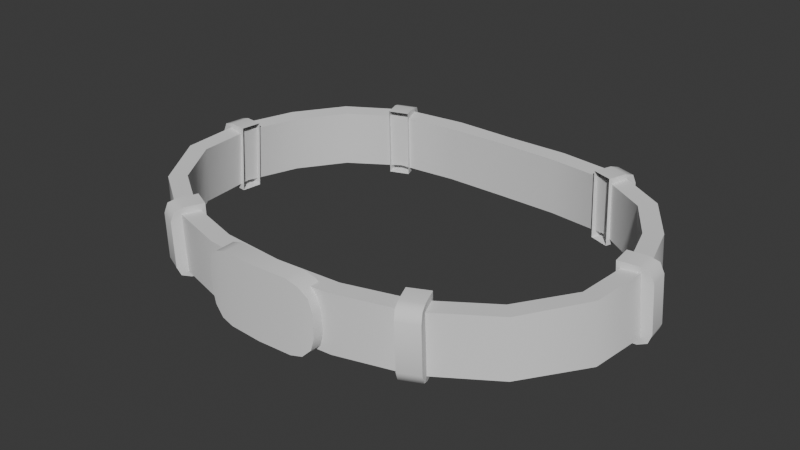 # Source: Attire_Accessory_Pants_BeltBuckle.blend  (saved by Blender 4.3.34; exported with 4.5.12 LTS)
import bpy
from mathutils import Matrix  # noqa: F401  (used for matrix-valued properties, if any)

bpy.ops.wm.read_factory_settings(use_empty=True)
scene = bpy.context.scene
scene.name = 'Scene'

# ---- world
world_world = bpy.data.worlds.new('World'); scene.world = world_world
world_world.use_nodes = True; world_world.node_tree.nodes.clear()
_N = world_world.node_tree.nodes; _L = world_world.node_tree.links
n0 = _N.new('ShaderNodeOutputWorld'); n0.name = 'World Output'; n0.location = (300, 300)
n1 = _N.new('ShaderNodeBackground'); n1.name = 'Background'; n1.location = (10, 300)
n1.inputs[0].default_value = (0.05088, 0.05088, 0.05088, 1.0)
_L.new(n1.outputs[0], n0.inputs[0])
n0.is_active_output = True
world_world.color = (0.05088, 0.05088, 0.05088)
world_world.use_sun_shadow = False
world_world.sun_shadow_jitter_overblur = 0.0

# ---- meshes
me_attire_accessory_pants_beltbuckle = bpy.data.meshes.new('Attire_Accessory_Pants_BeltBuckle')
me_attire_accessory_pants_beltbuckle.from_pydata([(0.0, -0.1218, 0.9683), (0.1577, 0.05038, 0.9679), (0.0476, 0.1148, 0.968), (0.09581, 0.11, 0.9679), (0.1717, 0.009037, 0.9678), (0.1394, -0.07666, 0.9681), (0.09632, -0.1045, 0.9683), (0.04812, -0.118, 0.9683), (0.1339, 0.08495, 0.968), (0.1671, -0.03751, 0.9679), (0.0, 0.1149, 0.9681), (0.164, -0.03731, 1.012), (0.1674, 0.009571, 1.012), (0.04805, -0.1201, 1.012), (0.09576, -0.1062, 1.012), (0.1324, 0.08448, 1.012), (0.1545, 0.05068, 1.012), (0.0, -0.1235, 1.012), (0.1382, -0.07751, 1.012), (0.09481, 0.1073, 1.012), (0.0, 0.114, 1.012), (0.04713, 0.1128, 1.012), (0.1799, -0.04198, 0.9688), (0.1852, 0.01054, 0.969), (0.04998, -0.1315, 0.9677), (0.1013, -0.1171, 0.9679), (0.1434, 0.09468, 0.9686), (0.1699, 0.05628, 0.9688), (0.0, -0.1354, 0.9677), (0.1489, -0.08646, 0.9683), (0.1003, 0.1228, 0.9687), (0.0, 0.1285, 0.9684), (0.04822, 0.1284, 0.9686), (0.0, 0.1276, 1.012), (0.1808, 0.01116, 1.013), (0.1667, 0.05668, 1.013), (0.1007, -0.1189, 1.012), (0.1476, -0.08741, 1.012), (0.1768, -0.04187, 1.013), (0.0499, -0.1336, 1.012), (0.1419, 0.09425, 1.013), (0.0, -0.1371, 1.012), (0.09929, 0.1201, 1.013), (0.04774, 0.1264, 1.013), (0.08668, 0.108, 0.9633), (0.1017, 0.1027, 0.9633), (0.1661, 0.01642, 0.9632), (0.1679, 0.0005837, 0.9632), (0.1019, -0.09732, 0.9635), (0.08728, -0.1039, 0.9635), (0.1638, 0.0003868, 1.017), (0.162, 0.0163, 1.017), (0.08673, -0.1058, 1.017), (0.1013, -0.09893, 1.017), (0.1008, 0.1002, 1.017), (0.0857, 0.1054, 1.017), (0.1827, 0.002237, 0.9633), (0.1916, 0.003307, 0.9732), (0.1893, 0.003002, 0.9663), (0.1898, 0.01917, 0.9732), (0.1809, 0.01808, 0.9633), (0.1875, 0.01885, 0.9663), (0.09309, -0.1177, 0.9635), (0.09679, -0.127, 0.9732), (0.09576, -0.1242, 0.9663), (0.1114, -0.1204, 0.9732), (0.1077, -0.1111, 0.9635), (0.1104, -0.1175, 0.9663), (0.1066, 0.1168, 0.9634), (0.1097, 0.1255, 0.9732), (0.1088, 0.1232, 0.9663), (0.09467, 0.1309, 0.9732), (0.09162, 0.1221, 0.9634), (0.09385, 0.1285, 0.9663), (0.1767, 0.01801, 1.017), (0.1872, 0.01914, 1.008), (0.1838, 0.01881, 1.015), (0.189, 0.003238, 1.008), (0.1785, 0.002091, 1.017), (0.1856, 0.002894, 1.015), (0.107, -0.1127, 1.017), (0.111, -0.1214, 1.008), (0.1098, -0.119, 1.015), (0.0964, -0.1282, 1.008), (0.0925, -0.1195, 1.017), (0.09521, -0.1258, 1.015), (0.09064, 0.1195, 1.017), (0.09405, 0.1292, 1.008), (0.09298, 0.1262, 1.015), (0.1091, 0.124, 1.008), (0.1057, 0.1143, 1.017), (0.1081, 0.121, 1.015), (0.0, -0.129, 0.9625), (0.0, -0.13, 1.017), (0.0, -0.1436, 0.9626), (0.0, -0.1446, 1.017), (0.02592, -0.1422, 0.9626), (0.04439, -0.1401, 0.981), (0.03516, -0.1414, 0.965), (0.04192, -0.1404, 0.9718), (0.04439, -0.1405, 0.9984), (0.02592, -0.1432, 1.017), (0.04192, -0.1411, 1.008), (0.03516, -0.1424, 1.014), (0.04494, -0.1255, 0.9809), (0.02647, -0.1275, 0.9625), (0.04247, -0.1258, 0.9717), (0.0357, -0.1268, 0.9649), (0.02647, -0.1286, 1.017), (0.04494, -0.1258, 0.9983), (0.0357, -0.1277, 1.014), (0.04247, -0.1265, 1.007)], [], [(8, 15, 19, 3), (4, 12, 16, 1), (6, 14, 18, 5), (5, 18, 11, 9), (2, 21, 20, 10), (3, 19, 21, 2), (9, 11, 12, 4), (7, 13, 14, 6), (1, 16, 15, 8), (0, 17, 13, 7), (26, 30, 42, 40), (23, 27, 35, 34), (25, 29, 37, 36), (29, 22, 38, 37), (32, 31, 33, 43), (30, 32, 43, 42), (22, 23, 34, 38), (24, 25, 36, 39), (27, 26, 40, 35), (28, 24, 39, 41), (3, 2, 32, 30), (19, 15, 40, 42), (5, 9, 22, 29), (20, 21, 43, 33), (4, 1, 27, 23), (21, 19, 42, 43), (11, 18, 37, 38), (16, 12, 34, 35), (9, 4, 23, 22), (7, 6, 25, 24), (1, 8, 26, 27), (12, 11, 38, 34), (0, 7, 24, 28), (14, 13, 39, 36), (6, 5, 29, 25), (15, 16, 35, 40), (8, 3, 30, 26), (13, 17, 41, 39), (2, 10, 31, 32), (18, 14, 36, 37), (46, 60, 56, 47), (48, 66, 62, 49), (45, 68, 70, 69, 89, 91, 90, 54), (77, 57, 59, 75), (52, 84, 80, 53), (49, 62, 64, 63, 83, 85, 84, 52), (51, 74, 76, 75, 59, 61, 60, 46), (83, 63, 65, 81), (54, 90, 86, 55), (44, 72, 68, 45), (53, 80, 82, 81, 65, 67, 66, 48), (55, 86, 88, 87, 71, 73, 72, 44), (50, 78, 74, 51), (71, 87, 89, 69), (74, 78, 79, 76), (76, 79, 77, 75), (56, 60, 61, 58), (58, 61, 59, 57), (80, 84, 85, 82), (82, 85, 83, 81), (62, 66, 67, 64), (64, 67, 65, 63), (68, 72, 73, 70), (70, 73, 71, 69), (86, 90, 91, 88), (88, 91, 89, 87), (47, 56, 58, 57, 77, 79, 78, 50), (94, 96, 101, 95), (99, 97, 100, 102), (104, 109, 100, 97), (106, 111, 109, 104), (108, 93, 95, 101), (92, 105, 96, 94), (96, 105, 107, 98), (98, 107, 106, 99), (99, 106, 104, 97), (108, 101, 103, 110), (110, 103, 102, 111), (111, 102, 100, 109), (96, 98, 103, 101), (98, 99, 102, 103), (107, 110, 111, 106), (105, 108, 110, 107), (92, 93, 108, 105)])
me_attire_accessory_pants_beltbuckle.polygons.foreach_set('use_smooth', [True] * 84)
_k = set([(0, 7), (1, 4), (1, 8), (2, 3), (2, 10), (3, 8), (4, 9), (5, 6), (5, 9), (6, 7), (11, 12), (11, 18), (12, 16), (13, 14), (13, 17), (14, 18), (15, 16), (15, 19), (19, 21), (20, 21), (22, 23), (22, 29), (23, 27), (24, 25), (24, 28), (25, 29), (26, 27), (26, 30), (30, 32), (31, 32), (33, 43), (34, 35), (34, 38), (35, 40), (36, 37), (36, 39), (37, 38), (39, 41), (40, 42), (42, 43), (44, 55), (44, 72), (45, 54), (45, 68), (46, 51), (46, 60), (47, 50), (47, 56), (48, 53), (48, 66), (49, 52), (49, 62), (50, 78), (51, 74), (52, 84), (53, 80), (54, 90), (55, 86), (56, 58), (57, 58), (57, 77), (59, 61), (59, 75), (60, 61), (62, 64), (63, 64), (63, 83), (65, 67), (65, 81), (66, 67), (68, 70), (69, 70), (69, 89), (71, 73), (71, 87), (72, 73), (74, 76), (75, 76), (77, 79), (78, 79), (80, 82), (81, 82), (83, 85), (84, 85), (86, 88), (87, 88), (89, 91), (90, 91), (92, 105), (93, 108), (94, 96), (95, 101), (96, 98), (97, 99), (97, 100), (98, 99), (100, 102), (101, 103), (102, 103), (104, 106), (104, 109), (105, 107), (106, 107), (108, 110), (109, 111), (110, 111)])
me_attire_accessory_pants_beltbuckle.attributes.new('sharp_edge', 'BOOLEAN', 'EDGE').data.foreach_set('value', [ (min(e.vertices), max(e.vertices)) in _k for e in me_attire_accessory_pants_beltbuckle.edges])
_uv = me_attire_accessory_pants_beltbuckle.uv_layers.new(name='UVMap')
_uv.uv.foreach_set('vector', [0.1308, 0.4289, 0.1307, 0.4273, 0.1694, 0.4313, 0.1696, 0.433, 0.06129, 0.4275, 0.06126, 0.4259, 0.0946, 0.4255, 0.09465, 0.427, 0.1791, 0.434, 0.179, 0.4322, 0.1354, 0.4277, 0.1353, 0.4293, 0.1353, 0.4293, 0.1354, 0.4277, 0.0946, 0.4255, 0.09466, 0.427, 0.2118, 0.4379, 0.2116, 0.436, 0.2561, 0.4373, 0.2561, 0.4391, 0.1696, 0.433, 0.1694, 0.4313, 0.2116, 0.436, 0.2118, 0.4379, 0.09466, 0.427, 0.0946, 0.4255, 0.06126, 0.4259, 0.06129, 0.4275, 0.2183, 0.4381, 0.2182, 0.4362, 0.179, 0.4322, 0.1791, 0.434, 0.09465, 0.427, 0.0946, 0.4255, 0.1307, 0.4273, 0.1308, 0.4289, 0.2561, 0.4391, 0.2561, 0.4373, 0.2182, 0.4362, 0.2183, 0.4381, 0.1308, 0.4289, 0.1696, 0.433, 0.1694, 0.4313, 0.1307, 0.4273, 0.06129, 0.4275, 0.09465, 0.427, 0.0946, 0.4255, 0.06126, 0.4259, 0.1791, 0.434, 0.1353, 0.4293, 0.1354, 0.4277, 0.179, 0.4322, 0.1353, 0.4293, 0.09466, 0.427, 0.0946, 0.4255, 0.1354, 0.4277, 0.2118, 0.4379, 0.2561, 0.4391, 0.2561, 0.4373, 0.2116, 0.436, 0.1696, 0.433, 0.2118, 0.4379, 0.2116, 0.436, 0.1694, 0.4313, 0.09466, 0.427, 0.06129, 0.4275, 0.06126, 0.4259, 0.0946, 0.4255, 0.2183, 0.4381, 0.1791, 0.434, 0.179, 0.4322, 0.2182, 0.4362, 0.09465, 0.427, 0.1308, 0.4289, 0.1307, 0.4273, 0.0946, 0.4255, 0.2561, 0.4391, 0.2183, 0.4381, 0.2182, 0.4362, 0.2561, 0.4373, 0.1696, 0.433, 0.2118, 0.4379, 0.2118, 0.4379, 0.1696, 0.433, 0.1694, 0.4313, 0.1307, 0.4273, 0.1307, 0.4273, 0.1694, 0.4313, 0.1353, 0.4293, 0.09466, 0.427, 0.09466, 0.427, 0.1353, 0.4293, 0.2561, 0.4373, 0.2116, 0.436, 0.2116, 0.436, 0.2561, 0.4373, 0.06129, 0.4275, 0.09465, 0.427, 0.09465, 0.427, 0.06129, 0.4275, 0.2116, 0.436, 0.1694, 0.4313, 0.1694, 0.4313, 0.2116, 0.436, 0.0946, 0.4255, 0.1354, 0.4277, 0.1354, 0.4277, 0.0946, 0.4255, 0.0946, 0.4255, 0.06126, 0.4259, 0.06126, 0.4259, 0.0946, 0.4255, 0.09466, 0.427, 0.06129, 0.4275, 0.06129, 0.4275, 0.09466, 0.427, 0.2183, 0.4381, 0.1791, 0.434, 0.1791, 0.434, 0.2183, 0.4381, 0.09465, 0.427, 0.1308, 0.4289, 0.1308, 0.4289, 0.09465, 0.427, 0.06126, 0.4259, 0.0946, 0.4255, 0.0946, 0.4255, 0.06126, 0.4259, 0.2561, 0.4391, 0.2183, 0.4381, 0.2183, 0.4381, 0.2561, 0.4391, 0.179, 0.4322, 0.2182, 0.4362, 0.2182, 0.4362, 0.179, 0.4322, 0.1791, 0.434, 0.1353, 0.4293, 0.1353, 0.4293, 0.1791, 0.434, 0.1307, 0.4273, 0.0946, 0.4255, 0.0946, 0.4255, 0.1307, 0.4273, 0.1308, 0.4289, 0.1696, 0.433, 0.1696, 0.433, 0.1308, 0.4289, 0.2182, 0.4362, 0.2561, 0.4373, 0.2561, 0.4373, 0.2182, 0.4362, 0.2118, 0.4379, 0.2561, 0.4391, 0.2561, 0.4391, 0.2118, 0.4379, 0.1354, 0.4277, 0.179, 0.4322, 0.179, 0.4322, 0.1354, 0.4277, 0.06752, 0.4274, 0.06716, 0.4274, 0.06671, 0.4274, 0.0671, 0.4274, 0.1721, 0.4332, 0.1725, 0.4333, 0.1852, 0.4346, 0.1854, 0.4346, 0.1626, 0.4323, 0.1631, 0.4324, 0.1634, 0.4324, 0.1633, 0.4321, 0.1631, 0.431, 0.1631, 0.4307, 0.1627, 0.4306, 0.1622, 0.4306, 0.06638, 0.4261, 0.06643, 0.4271, 0.06694, 0.4271, 0.06695, 0.4261, 0.1854, 0.4329, 0.1852, 0.4329, 0.1725, 0.4315, 0.1721, 0.4315, 0.1854, 0.4346, 0.1852, 0.4346, 0.185, 0.4346, 0.185, 0.4343, 0.185, 0.4332, 0.1849, 0.4329, 0.1852, 0.4329, 0.1854, 0.4329, 0.06757, 0.4258, 0.0672, 0.4258, 0.06698, 0.4259, 0.06695, 0.4261, 0.06694, 0.4271, 0.06695, 0.4274, 0.06716, 0.4274, 0.06752, 0.4274, 0.185, 0.4332, 0.185, 0.4343, 0.1727, 0.433, 0.1727, 0.4319, 0.1622, 0.4306, 0.1627, 0.4306, 0.1763, 0.4321, 0.1766, 0.4321, 0.1767, 0.4339, 0.1764, 0.4338, 0.1631, 0.4324, 0.1626, 0.4323, 0.1721, 0.4315, 0.1725, 0.4315, 0.1727, 0.4316, 0.1727, 0.4319, 0.1727, 0.433, 0.1727, 0.4333, 0.1725, 0.4333, 0.1721, 0.4332, 0.1766, 0.4321, 0.1763, 0.4321, 0.1761, 0.4321, 0.1761, 0.4324, 0.1761, 0.4335, 0.1762, 0.4338, 0.1764, 0.4338, 0.1767, 0.4339, 0.06704, 0.4258, 0.06663, 0.4258, 0.0672, 0.4258, 0.06757, 0.4258, 0.1761, 0.4335, 0.1761, 0.4324, 0.1631, 0.431, 0.1633, 0.4321, 0.0672, 0.4258, 0.06663, 0.4258, 0.0664, 0.4259, 0.06698, 0.4259, 0.06698, 0.4259, 0.0664, 0.4259, 0.06638, 0.4261, 0.06695, 0.4261, 0.06671, 0.4274, 0.06716, 0.4274, 0.06695, 0.4274, 0.06647, 0.4274, 0.06647, 0.4274, 0.06695, 0.4274, 0.06694, 0.4271, 0.06643, 0.4271, 0.1725, 0.4315, 0.1852, 0.4329, 0.1849, 0.4329, 0.1727, 0.4316, 0.1727, 0.4316, 0.1849, 0.4329, 0.185, 0.4332, 0.1727, 0.4319, 0.1852, 0.4346, 0.1725, 0.4333, 0.1727, 0.4333, 0.185, 0.4346, 0.185, 0.4346, 0.1727, 0.4333, 0.1727, 0.433, 0.185, 0.4343, 0.1631, 0.4324, 0.1764, 0.4338, 0.1762, 0.4338, 0.1634, 0.4324, 0.1634, 0.4324, 0.1762, 0.4338, 0.1761, 0.4335, 0.1633, 0.4321, 0.1763, 0.4321, 0.1627, 0.4306, 0.1631, 0.4307, 0.1761, 0.4321, 0.1761, 0.4321, 0.1631, 0.4307, 0.1631, 0.431, 0.1761, 0.4324, 0.0671, 0.4274, 0.06671, 0.4274, 0.06647, 0.4274, 0.06643, 0.4271, 0.06638, 0.4261, 0.0664, 0.4259, 0.06663, 0.4258, 0.06704, 0.4258, 0.375, 0.875, 0.375, 0.802, 0.625, 0.802, 0.625, 0.875, 0.4174, 0.757, 0.4598, 0.75, 0.5402, 0.75, 0.5826, 0.757, 0.4598, 0.5, 0.5402, 0.5, 0.5402, 0.75, 0.4598, 0.75, 0.4174, 0.4931, 0.5826, 0.4931, 0.5402, 0.5, 0.4598, 0.5, 0.6764, 0.5, 0.75, 0.5, 0.75, 0.75, 0.677, 0.75, 0.25, 0.5, 0.3236, 0.5, 0.323, 0.75, 0.25, 0.75, 0.323, 0.75, 0.3236, 0.5, 0.3493, 0.5011, 0.349, 0.7511, 0.349, 0.7511, 0.3493, 0.5011, 0.4174, 0.5058, 0.4174, 0.7558, 0.4174, 0.7558, 0.4174, 0.5058, 0.4598, 0.5, 0.4598, 0.75, 0.6764, 0.5, 0.677, 0.75, 0.651, 0.7489, 0.6507, 0.4989, 0.6507, 0.4989, 0.651, 0.7489, 0.5826, 0.7558, 0.5826, 0.5058, 0.5826, 0.5058, 0.5826, 0.7558, 0.5402, 0.75, 0.5402, 0.5, 0.375, 0.802, 0.3864, 0.776, 0.6136, 0.776, 0.625, 0.802, 0.3864, 0.776, 0.4174, 0.757, 0.5826, 0.757, 0.6136, 0.776, 0.3864, 0.4743, 0.6136, 0.4743, 0.5826, 0.4931, 0.4174, 0.4931, 0.375, 0.4486, 0.625, 0.4486, 0.6136, 0.4743, 0.3864, 0.4743, 0.375, 0.375, 0.625, 0.375, 0.625, 0.4486, 0.375, 0.4486])
_ca = me_attire_accessory_pants_beltbuckle.color_attributes.new('VTX_TRANSFER', 'BYTE_COLOR', 'CORNER')
_ca.data.foreach_set('color', [1.0, 1.0, 1.0, 1.0, 1.0, 1.0, 1.0, 1.0, 1.0, 1.0, 1.0, 1.0, 1.0, 1.0, 1.0, 1.0, 1.0, 1.0, 1.0, 1.0, 1.0, 1.0, 1.0, 1.0, 1.0, 1.0, 1.0, 1.0, 1.0, 1.0, 1.0, 1.0, 1.0, 1.0, 1.0, 1.0, 1.0, 1.0, 1.0, 1.0, 1.0, 1.0, 1.0, 1.0, 1.0, 1.0, 1.0, 1.0, 1.0, 1.0, 1.0, 1.0, 1.0, 1.0, 1.0, 1.0, 1.0, 1.0, 1.0, 1.0, 1.0, 1.0, 1.0, 1.0, 1.0, 1.0, 1.0, 1.0, 1.0, 1.0, 1.0, 1.0, 1.0, 1.0, 1.0, 1.0, 1.0, 1.0, 1.0, 1.0, 1.0, 1.0, 1.0, 1.0, 1.0, 1.0, 1.0, 1.0, 1.0, 1.0, 1.0, 1.0, 1.0, 1.0, 1.0, 1.0, 1.0, 1.0, 1.0, 1.0, 1.0, 1.0, 1.0, 1.0, 1.0, 1.0, 1.0, 1.0, 1.0, 1.0, 1.0, 1.0, 1.0, 1.0, 1.0, 1.0, 1.0, 1.0, 1.0, 1.0, 1.0, 1.0, 1.0, 1.0, 1.0, 1.0, 1.0, 1.0, 1.0, 1.0, 1.0, 1.0, 1.0, 1.0, 1.0, 1.0, 1.0, 1.0, 1.0, 1.0, 1.0, 1.0, 1.0, 1.0, 1.0, 1.0, 1.0, 1.0, 1.0, 1.0, 1.0, 1.0, 1.0, 1.0, 1.0, 1.0, 1.0, 1.0, 1.0, 1.0, 1.0, 1.0, 1.0, 1.0, 1.0, 1.0, 1.0, 1.0, 1.0, 1.0, 1.0, 1.0, 1.0, 1.0, 1.0, 1.0, 1.0, 1.0, 1.0, 1.0, 1.0, 1.0, 1.0, 1.0, 1.0, 1.0, 1.0, 1.0, 1.0, 1.0, 1.0, 1.0, 1.0, 1.0, 1.0, 1.0, 1.0, 1.0, 1.0, 1.0, 1.0, 1.0, 1.0, 1.0, 1.0, 1.0, 1.0, 1.0, 1.0, 1.0, 1.0, 1.0, 1.0, 1.0, 1.0, 1.0, 1.0, 1.0, 1.0, 1.0, 1.0, 1.0, 1.0, 1.0, 1.0, 1.0, 1.0, 1.0, 1.0, 1.0, 1.0, 1.0, 1.0, 1.0, 1.0, 1.0, 1.0, 1.0, 1.0, 1.0, 1.0, 1.0, 1.0, 1.0, 1.0, 1.0, 1.0, 1.0, 1.0, 1.0, 1.0, 1.0, 1.0, 1.0, 1.0, 1.0, 1.0, 1.0, 1.0, 1.0, 1.0, 1.0, 1.0, 1.0, 1.0, 1.0, 1.0, 1.0, 1.0, 1.0, 1.0, 1.0, 1.0, 1.0, 1.0, 1.0, 1.0, 1.0, 1.0, 1.0, 1.0, 1.0, 1.0, 1.0, 1.0, 1.0, 1.0, 1.0, 1.0, 1.0, 1.0, 1.0, 1.0, 1.0, 1.0, 1.0, 1.0, 1.0, 1.0, 1.0, 1.0, 1.0, 1.0, 1.0, 1.0, 1.0, 1.0, 1.0, 1.0, 1.0, 1.0, 1.0, 1.0, 1.0, 1.0, 1.0, 1.0, 1.0, 1.0, 1.0, 1.0, 1.0, 1.0, 1.0, 1.0, 1.0, 1.0, 1.0, 1.0, 1.0, 1.0, 1.0, 1.0, 1.0, 1.0, 1.0, 1.0, 1.0, 1.0, 1.0, 1.0, 1.0, 1.0, 1.0, 1.0, 1.0, 1.0, 1.0, 1.0, 1.0, 1.0, 1.0, 1.0, 1.0, 1.0, 1.0, 1.0, 1.0, 1.0, 1.0, 1.0, 1.0, 1.0, 1.0, 1.0, 1.0, 1.0, 1.0, 1.0, 1.0, 1.0, 1.0, 1.0, 1.0, 1.0, 1.0, 1.0, 1.0, 1.0, 1.0, 1.0, 1.0, 1.0, 1.0, 1.0, 1.0, 1.0, 1.0, 1.0, 1.0, 1.0, 1.0, 1.0, 1.0, 1.0, 1.0, 1.0, 1.0, 1.0, 1.0, 1.0, 1.0, 1.0, 1.0, 1.0, 1.0, 1.0, 1.0, 1.0, 1.0, 1.0, 1.0, 1.0, 1.0, 1.0, 1.0, 1.0, 1.0, 1.0, 1.0, 1.0, 1.0, 1.0, 1.0, 1.0, 1.0, 1.0, 1.0, 1.0, 1.0, 1.0, 1.0, 1.0, 1.0, 1.0, 1.0, 1.0, 1.0, 1.0, 1.0, 1.0, 1.0, 1.0, 1.0, 1.0, 1.0, 1.0, 1.0, 1.0, 1.0, 1.0, 1.0, 1.0, 1.0, 1.0, 1.0, 1.0, 1.0, 1.0, 1.0, 1.0, 1.0, 1.0, 1.0, 1.0, 1.0, 1.0, 1.0, 1.0, 1.0, 1.0, 1.0, 1.0, 1.0, 1.0, 1.0, 1.0, 1.0, 1.0, 1.0, 1.0, 1.0, 1.0, 1.0, 1.0, 1.0, 1.0, 1.0, 1.0, 1.0, 1.0, 1.0, 1.0, 1.0, 1.0, 1.0, 1.0, 1.0, 1.0, 1.0, 1.0, 1.0, 1.0, 1.0, 1.0, 1.0, 1.0, 1.0, 1.0, 1.0, 1.0, 1.0, 1.0, 1.0, 1.0, 1.0, 1.0, 1.0, 1.0, 1.0, 1.0, 1.0, 1.0, 1.0, 1.0, 1.0, 1.0, 1.0, 1.0, 1.0, 1.0, 1.0, 1.0, 1.0, 1.0, 1.0, 1.0, 1.0, 1.0, 1.0, 1.0, 1.0, 1.0, 1.0, 1.0, 1.0, 1.0, 1.0, 1.0, 1.0, 1.0, 1.0, 1.0, 1.0, 1.0, 1.0, 1.0, 1.0, 1.0, 1.0, 1.0, 1.0, 1.0, 1.0, 1.0, 1.0, 1.0, 1.0, 1.0, 1.0, 1.0, 1.0, 1.0, 1.0, 1.0, 1.0, 1.0, 1.0, 1.0, 1.0, 1.0, 1.0, 1.0, 1.0, 1.0, 1.0, 1.0, 1.0, 1.0, 1.0, 1.0, 1.0, 1.0, 1.0, 1.0, 1.0, 1.0, 1.0, 1.0, 1.0, 1.0, 1.0, 1.0, 1.0, 1.0, 1.0, 1.0, 1.0, 1.0, 1.0, 1.0, 1.0, 1.0, 1.0, 1.0, 1.0, 1.0, 1.0, 1.0, 1.0, 1.0, 1.0, 1.0, 1.0, 1.0, 1.0, 1.0, 1.0, 1.0, 1.0, 1.0, 1.0, 1.0, 1.0, 1.0, 1.0, 1.0, 1.0, 1.0, 1.0, 1.0, 1.0, 1.0, 1.0, 1.0, 1.0, 1.0, 1.0, 1.0, 1.0, 1.0, 1.0, 1.0, 1.0, 1.0, 1.0, 1.0, 1.0, 1.0, 1.0, 1.0, 1.0, 1.0, 1.0, 1.0, 1.0, 1.0, 1.0, 1.0, 1.0, 1.0, 1.0, 1.0, 1.0, 1.0, 1.0, 1.0, 1.0, 1.0, 1.0, 1.0, 1.0, 1.0, 1.0, 1.0, 1.0, 1.0, 1.0, 1.0, 1.0, 1.0, 1.0, 1.0, 1.0, 1.0, 1.0, 1.0, 1.0, 1.0, 1.0, 1.0, 1.0, 1.0, 1.0, 1.0, 1.0, 1.0, 1.0, 1.0, 1.0, 1.0, 1.0, 1.0, 1.0, 1.0, 1.0, 1.0, 1.0, 1.0, 1.0, 1.0, 1.0, 1.0, 1.0, 1.0, 1.0, 1.0, 1.0, 1.0, 1.0, 1.0, 1.0, 1.0, 1.0, 1.0, 1.0, 1.0, 1.0, 1.0, 1.0, 1.0, 1.0, 1.0, 1.0, 1.0, 1.0, 1.0, 1.0, 1.0, 1.0, 1.0, 1.0, 1.0, 1.0, 1.0, 1.0, 1.0, 1.0, 1.0, 1.0, 1.0, 1.0, 1.0, 1.0, 1.0, 1.0, 1.0, 1.0, 1.0, 1.0, 1.0, 1.0, 1.0, 1.0, 1.0, 1.0, 1.0, 1.0, 1.0, 1.0, 1.0, 1.0, 1.0, 1.0, 1.0, 1.0, 1.0, 1.0, 1.0, 1.0, 1.0, 1.0, 1.0, 1.0, 1.0, 1.0, 1.0, 1.0, 1.0, 1.0, 1.0, 1.0, 1.0, 1.0, 1.0, 1.0, 1.0, 1.0, 1.0, 1.0, 1.0, 1.0, 1.0, 1.0, 1.0, 1.0, 1.0, 1.0, 1.0, 1.0, 1.0, 1.0, 1.0, 1.0, 1.0, 1.0, 1.0, 1.0, 1.0, 1.0, 1.0, 1.0, 1.0, 1.0, 1.0, 1.0, 1.0, 1.0, 1.0, 1.0, 1.0, 1.0, 1.0, 1.0, 1.0, 1.0, 1.0, 1.0, 1.0, 1.0, 1.0, 1.0, 1.0, 1.0, 1.0, 1.0, 1.0, 1.0, 1.0, 1.0, 1.0, 1.0, 1.0, 1.0, 1.0, 1.0, 1.0, 1.0, 1.0, 1.0, 1.0, 1.0, 1.0, 1.0, 1.0, 1.0, 1.0, 1.0, 1.0, 1.0, 1.0, 1.0, 1.0, 1.0, 1.0, 1.0, 1.0, 1.0, 1.0, 1.0, 1.0, 1.0, 1.0, 1.0, 1.0, 1.0, 1.0, 1.0, 1.0, 1.0, 1.0, 1.0, 1.0, 1.0, 1.0, 1.0, 1.0, 1.0, 1.0, 1.0, 1.0, 1.0, 1.0, 1.0, 1.0, 1.0, 1.0, 1.0, 1.0, 1.0, 1.0, 1.0, 1.0, 1.0, 1.0, 1.0, 1.0, 1.0, 1.0, 1.0, 1.0, 1.0, 1.0, 1.0, 1.0, 1.0, 1.0, 1.0, 1.0, 1.0, 1.0, 1.0, 1.0, 1.0, 1.0, 1.0, 1.0, 1.0, 1.0, 1.0, 1.0, 1.0, 1.0, 1.0, 1.0, 1.0, 1.0, 1.0, 1.0, 1.0, 1.0, 1.0, 1.0, 1.0, 1.0, 1.0, 1.0, 1.0, 1.0, 1.0, 1.0, 1.0, 1.0, 1.0, 1.0, 1.0, 1.0, 1.0, 1.0, 1.0, 1.0, 1.0, 1.0, 1.0, 1.0, 1.0, 1.0, 1.0, 1.0, 1.0, 1.0, 1.0, 1.0, 1.0, 1.0, 1.0, 1.0, 1.0, 1.0, 1.0, 1.0, 1.0, 1.0, 1.0, 1.0, 1.0, 1.0, 1.0, 1.0, 1.0, 1.0, 1.0, 1.0, 1.0, 1.0, 1.0, 1.0, 1.0, 1.0, 1.0, 1.0, 1.0, 1.0, 1.0, 1.0, 1.0, 1.0, 1.0, 1.0, 1.0, 1.0, 1.0, 1.0, 1.0, 1.0, 1.0, 1.0, 1.0, 1.0, 1.0, 1.0, 1.0, 1.0, 1.0, 1.0, 1.0, 1.0, 1.0, 1.0, 1.0, 1.0, 1.0, 1.0, 1.0, 1.0, 1.0, 1.0, 1.0, 1.0, 1.0, 1.0, 1.0, 1.0, 1.0, 1.0, 1.0, 1.0, 1.0, 1.0, 1.0, 1.0, 1.0, 1.0, 1.0, 1.0, 1.0, 1.0, 1.0, 1.0, 1.0, 1.0, 1.0, 1.0, 1.0, 1.0, 1.0, 1.0, 1.0, 1.0, 1.0, 1.0, 1.0, 1.0, 1.0, 1.0, 1.0, 1.0, 1.0, 1.0, 1.0, 1.0, 1.0, 1.0, 1.0, 1.0, 1.0, 1.0, 1.0, 1.0, 1.0, 1.0, 1.0, 1.0, 1.0, 1.0, 1.0, 1.0, 1.0, 1.0, 1.0, 1.0, 1.0, 1.0, 1.0, 1.0, 1.0, 1.0, 1.0, 1.0, 1.0, 1.0, 1.0, 1.0, 1.0, 1.0, 1.0, 1.0, 1.0, 1.0, 1.0, 1.0, 1.0, 1.0, 1.0, 1.0, 1.0, 1.0, 1.0, 1.0, 1.0, 1.0, 1.0, 1.0, 1.0, 1.0, 1.0, 1.0, 1.0, 1.0, 1.0, 1.0, 1.0, 1.0, 1.0, 1.0, 1.0, 1.0, 1.0, 1.0, 1.0, 1.0, 1.0, 1.0, 1.0, 1.0, 1.0, 1.0, 1.0, 1.0, 1.0, 1.0, 1.0, 1.0, 1.0, 1.0, 1.0, 1.0, 1.0, 1.0, 1.0, 1.0, 1.0, 1.0, 1.0, 1.0, 1.0, 1.0, 1.0, 1.0, 1.0, 1.0, 1.0, 1.0, 1.0, 1.0, 1.0, 1.0, 1.0, 1.0, 1.0, 1.0, 1.0, 1.0, 1.0, 1.0, 1.0, 1.0, 1.0, 1.0, 1.0, 1.0, 1.0, 1.0, 1.0, 1.0, 1.0, 1.0, 1.0, 1.0, 1.0, 1.0, 1.0, 1.0, 1.0, 1.0, 1.0, 1.0, 1.0, 1.0, 1.0, 1.0, 1.0, 1.0, 1.0, 1.0, 1.0, 1.0, 1.0, 1.0, 1.0, 1.0, 1.0, 1.0, 1.0, 1.0, 1.0, 1.0, 1.0, 1.0, 1.0, 1.0, 1.0, 1.0, 1.0, 1.0, 1.0, 1.0, 1.0, 1.0, 1.0, 1.0, 1.0, 1.0, 1.0, 1.0, 1.0, 1.0, 1.0, 1.0, 1.0, 1.0, 1.0, 1.0, 1.0, 1.0, 1.0, 1.0, 1.0, 1.0, 1.0, 1.0, 1.0, 1.0, 1.0, 1.0, 1.0, 1.0, 1.0, 1.0, 1.0, 1.0, 1.0, 1.0, 1.0, 1.0, 1.0, 1.0, 1.0, 1.0, 1.0, 1.0, 1.0, 1.0, 1.0, 1.0, 1.0, 1.0, 1.0, 1.0, 1.0, 1.0, 1.0, 1.0, 1.0, 1.0, 1.0, 1.0, 1.0, 1.0, 1.0, 1.0, 1.0, 1.0, 1.0, 1.0, 1.0, 1.0, 1.0, 1.0, 1.0, 1.0, 1.0, 1.0, 1.0, 1.0, 1.0, 1.0, 1.0, 1.0, 1.0, 1.0, 1.0, 1.0, 1.0, 1.0, 1.0, 1.0, 1.0, 1.0, 1.0, 1.0, 1.0, 1.0, 1.0, 1.0, 1.0, 1.0, 1.0, 1.0, 1.0, 1.0, 1.0, 1.0, 1.0, 1.0, 1.0, 1.0, 1.0, 1.0, 1.0, 1.0, 1.0, 1.0, 1.0, 1.0, 1.0, 1.0, 1.0, 1.0, 1.0, 1.0, 1.0, 1.0, 1.0, 1.0, 1.0, 1.0, 1.0, 1.0, 1.0, 1.0, 1.0, 1.0, 1.0, 1.0, 1.0, 1.0, 1.0, 1.0, 1.0, 1.0, 1.0, 1.0, 1.0, 1.0, 1.0, 1.0, 1.0, 1.0, 1.0, 1.0, 1.0, 1.0, 1.0, 1.0, 1.0, 1.0, 1.0, 1.0, 1.0, 1.0, 1.0, 1.0, 1.0, 1.0, 1.0, 1.0, 1.0, 1.0, 1.0])
me_attire_accessory_pants_beltbuckle.update()

# ---- objects
ob_attire_accessory_pants_beltbuckle = bpy.data.objects.new('Attire_Accessory_Pants_BeltBuckle', me_attire_accessory_pants_beltbuckle)

# ---- transforms, parenting, visibility, modifiers, constraints
ob_attire_accessory_pants_beltbuckle.location = (0.0, 0.0, 0.0)
_m = ob_attire_accessory_pants_beltbuckle.modifiers.new('Mirror', 'MIRROR')

# ---- collection membership
scene.collection.objects.link(ob_attire_accessory_pants_beltbuckle)

# ---- scene / render settings (as saved in the file)
scene.frame_start = 1; scene.frame_end = 250; scene.frame_set(1)
scene.render.engine = 'BLENDER_EEVEE_NEXT'
scene.eevee.ray_tracing_options.trace_max_roughness = 0.0
bpy.context.view_layer.update()

# ---- added for rendering (the .blend has no active camera and no usable light): camera, sun
cam_auto = bpy.data.cameras.new('AutoCamera')
cam_auto.lens = 50.0
cam_auto.sensor_width = 36.0
cam_auto.clip_end = 1000.0
ob_auto_camera = bpy.data.objects.new('AutoCamera', cam_auto)
scene.collection.objects.link(ob_auto_camera)
ob_auto_camera.location = (0.439641, -0.534464, 1.34168)
ob_auto_camera.rotation_euler = (1.09748, -7.21219e-08, 0.694738)
scene.camera = ob_auto_camera
light_auto_sun = bpy.data.lights.new('AutoSun', 'SUN')
light_auto_sun.energy = 3.0
light_auto_sun.angle = 0.0523599
ob_auto_sun = bpy.data.objects.new('AutoSun', light_auto_sun)
scene.collection.objects.link(ob_auto_sun)
ob_auto_sun.rotation_euler = (0.872665, 0.174533, 0.523599)
bpy.context.view_layer.update()
